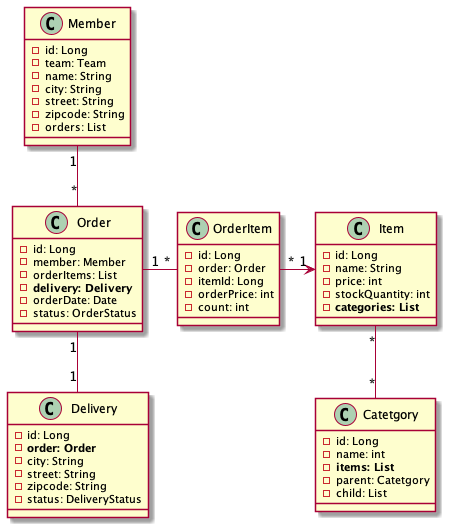

The diagram above was rendered by PlantUML. Its source (embedded in the PNG):
@startuml
class Member {
    - id: Long
    - team: Team
    - name: String
    - city: String
    - street: String
    - zipcode: String
    - orders: List
}

class Delivery {
    - id: Long
    - **order: Order**
    - city: String
    - street: String
    - zipcode: String
    - status: DeliveryStatus
}

class Order {
    - id: Long
    - member: Member
    - orderItems: List
    - **delivery: Delivery**
    - orderDate: Date
    - status: OrderStatus
}

class OrderItem {
    - id: Long
    - order: Order
    - itemId: Long
    - orderPrice: int
    - count: int
}

class Item {
    - id: Long
    - name: String
    - price: int
    - stockQuantity: int
    - **categories: List**
}

class Catetgory {
    - id: Long
    - name: int
    - **items: List**
    - parent: Catetgory
    - child: List
}

Member "1" -- "*" Order
Order "1" -- "1" Delivery
Order "1" - "*" OrderItem
OrderItem "*" -> "1" Item
Item "*" -- "*" Catetgory

@enduml